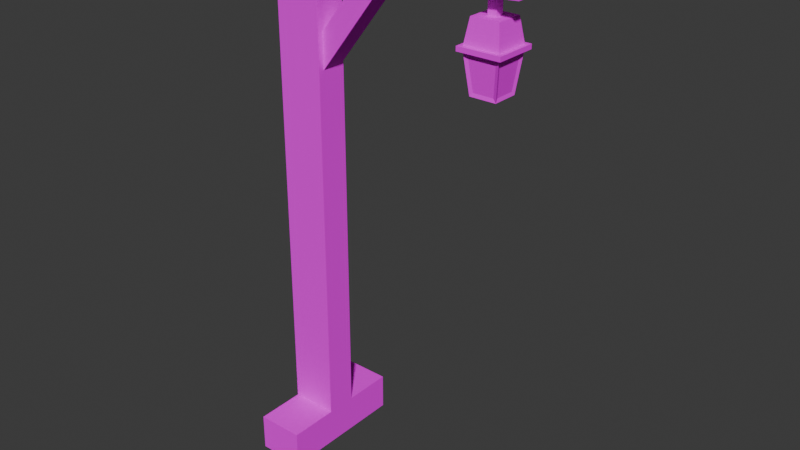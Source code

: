 # Source: lamp.blend  (saved by Blender 4.4.32; exported with 4.5.12 LTS)
import bpy
from mathutils import Matrix  # noqa: F401  (used for matrix-valued properties, if any)

bpy.ops.wm.read_factory_settings(use_empty=True)
scene = bpy.context.scene
scene.name = 'Scene'

# ---- collections
col_collection = bpy.data.collections.new('Collection'); scene.collection.children.link(col_collection)

# ---- images (referenced by path relative to the original .blend; pixels are not part of the script)
import os
ASSET_DIR = os.environ.get("B2B_ASSET_DIR", "")  # directory of the original .blend (textures are referenced by path, not embedded)
HERE = os.path.dirname(os.path.abspath(__file__))  # packed textures are extracted next to this script under _unpacked/

def load_image(name, relpath, width, height, colorspace="sRGB"):
    """Load a texture the original file referenced (path relative to the .blend, or extracted next to this script)."""
    p = next((c for c in (os.path.join(HERE, relpath), os.path.join(ASSET_DIR, relpath)) if relpath and os.path.exists(c)), "")
    if p:
        img = bpy.data.images.load(p, check_existing=True)
        img.name = name
    else:  # same state as the original file: an image datablock whose file is absent (Cycles renders it pink)
        img = bpy.data.images.new(name, width, height)
        img.source = "FILE"
        img.filepath = "//" + (relpath or name)
    img.colorspace_settings.name = colorspace
    return img
img_texture_png_001 = load_image('Texture.png.001', 'Texture/Texture.png', 1024, 1024, 'sRGB')

# ---- materials (node trees are filled in below, after node groups)
mat_initialshadinggroup = bpy.data.materials.new('initialShadingGroup')
mat_initialshadinggroup.use_transparency_overlap = False
mat_initialshadinggroup.show_transparent_back = False
mat_initialshadinggroup.diffuse_color = (0.0, 0.0, 0.0, 1.0)
mat_initialshadinggroup.roughness = 1.0

# ---- material node trees
mat_initialshadinggroup.use_nodes = True; mat_initialshadinggroup.node_tree.nodes.clear()
_N = mat_initialshadinggroup.node_tree.nodes; _L = mat_initialshadinggroup.node_tree.links
n0 = _N.new('ShaderNodeBsdfPrincipled'); n0.name = 'Principled BSDF'; n0.location = (-59, 146)
n0.inputs[2].default_value = 1.0
n0.inputs[3].default_value = 1.0
n0.inputs[13].default_value = 0.0
n1 = _N.new('ShaderNodeOutputMaterial'); n1.name = 'Material Output'; n1.location = (221, 146)
n2 = _N.new('ShaderNodeTexImage'); n2.name = 'Image Texture'; n2.location = (-539, 146)
n2.image = img_texture_png_001
_L.new(n2.outputs[0], n0.inputs[0])
_L.new(n0.outputs[0], n1.inputs[0])
n1.is_active_output = True

# ---- world
world_world = bpy.data.worlds.new('World'); scene.world = world_world
world_world.use_nodes = True; world_world.node_tree.nodes.clear()
_N = world_world.node_tree.nodes; _L = world_world.node_tree.links
n0 = _N.new('ShaderNodeOutputWorld'); n0.name = 'World Output'; n0.location = (300, 300)
n1 = _N.new('ShaderNodeBackground'); n1.name = 'Background'; n1.location = (10, 300)
n1.inputs[0].default_value = (0.05088, 0.05088, 0.05088, 1.0)
_L.new(n1.outputs[0], n0.inputs[0])
n0.is_active_output = True
world_world.color = (0.05088, 0.05088, 0.05088)
world_world.sun_shadow_jitter_overblur = 0.0

# ---- meshes
me_wooden_fence_and_flowers = bpy.data.meshes.new('wooden_fence_and_flowers')
me_wooden_fence_and_flowers.from_pydata([(0.6237, 5.699, 0.2056), (1.05, 5.699, 0.2056), (0.6676, 5.987, 0.1617), (1.006, 5.987, 0.1617), (0.6676, 5.987, -0.1765), (1.006, 5.987, -0.1765), (0.6237, 5.699, -0.2205), (1.05, 5.699, -0.2205), (0.6237, 5.643, -0.2205), (1.05, 5.643, -0.2205), (1.05, 5.643, 0.2056), (0.6237, 5.643, 0.2056), (0.5757, 5.699, -0.2685), (1.098, 5.699, -0.2685), (1.098, 5.643, -0.2685), (0.5757, 5.643, -0.2685), (1.098, 5.699, 0.2537), (1.098, 5.643, 0.2537), (0.5757, 5.699, 0.2537), (0.5757, 5.643, 0.2537), (0.6783, 5.179, -0.1659), (0.9953, 5.179, -0.1659), (0.9953, 5.179, 0.1511), (0.6783, 5.179, 0.1511), (0.6695, 5.605, -0.2016), (1.004, 5.605, -0.2016), (0.959, 5.221, -0.1566), (0.7145, 5.221, -0.1566), (1.031, 5.605, -0.1747), (1.031, 5.605, 0.1599), (0.986, 5.221, 0.1149), (0.986, 5.221, -0.1297), (0.6695, 5.605, 0.1868), (1.004, 5.605, 0.1868), (0.7145, 5.221, 0.1418), (0.959, 5.221, 0.1418), (0.6425, 5.605, -0.1747), (0.6425, 5.605, 0.1599), (0.6876, 5.221, -0.1297), (0.6876, 5.221, 0.1149), (-1.891, -2.643e-07, 0.2036), (-1.303, -2.643e-07, 0.2036), (-1.891, 6.756, 0.2036), (-1.303, 6.756, 0.2036), (-1.891, 6.756, -0.1854), (-1.303, 6.756, -0.1854), (-1.891, -2.643e-07, -0.1854), (-1.303, -2.643e-07, -0.1854), (-1.891, 6.242, 0.2036), (-1.303, 6.242, 0.2036), (-1.303, 6.242, -0.1854), (-1.891, 6.242, -0.1854), (1.242, 6.242, 0.2036), (1.242, 6.242, -0.1854), (1.242, 6.756, -0.1854), (1.242, 6.756, 0.2036), (-0.5401, 6.157, 0.2036), (-0.5401, 6.157, -0.1854), (-0.5401, 6.671, -0.1854), (-0.5401, 6.671, 0.2036), (-0.005538, 6.145, 0.2036), (-0.005538, 6.659, 0.2036), (-0.005538, 6.659, -0.1854), (-0.005538, 6.145, -0.1854), (0.7429, 6.203, 0.2036), (0.7429, 6.718, 0.2036), (0.7429, 6.718, -0.1854), (0.7429, 6.203, -0.1854), (-1.891, 0.4629, 0.2036), (-1.303, 0.4629, 0.2036), (-1.303, 0.4629, -0.1854), (-1.891, 0.4629, -0.1854), (-1.891, -2.643e-07, 0.8256), (-1.303, -2.643e-07, 0.8256), (-1.303, 0.4629, 0.8256), (-1.891, 0.4629, 0.8256), (-1.303, 0.4629, -0.8074), (-1.891, 0.4629, -0.8074), (-1.303, -2.643e-07, -0.8074), (-1.891, -2.643e-07, -0.8074), (-1.553, 5.117, 0.1288), (-1.341, 4.952, 0.1288), (-0.5585, 6.394, 0.1288), (-0.346, 6.229, 0.1288), (-0.5542, 6.402, -0.1436), (-0.3393, 6.235, -0.1436), (-1.56, 5.111, -0.1436), (-1.345, 4.944, -0.1436), (0.7845, 5.914, 0.04487), (0.8891, 5.914, 0.04487), (0.7845, 6.283, 0.04487), (0.8891, 6.283, 0.04487), (0.7845, 6.283, -0.05968), (0.8891, 6.283, -0.05968), (0.7845, 5.914, -0.05968), (0.8891, 5.914, -0.05968)], [], [(0, 1, 3, 2), (2, 3, 5, 4), (4, 5, 7, 6), (20, 21, 22, 23), (1, 7, 5, 3), (6, 0, 2, 4), (12, 13, 14, 15), (13, 16, 17, 14), (16, 18, 19, 17), (18, 12, 15, 19), (6, 7, 13, 12), (9, 8, 15, 14), (7, 1, 16, 13), (10, 9, 14, 17), (1, 0, 18, 16), (11, 10, 17, 19), (0, 6, 12, 18), (8, 11, 19, 15), (24, 25, 26, 27), (28, 29, 30, 31), (33, 32, 34, 35), (37, 36, 38, 39), (8, 9, 25, 24), (9, 21, 26, 25), (21, 20, 27, 26), (20, 8, 24, 27), (9, 10, 29, 28), (10, 22, 30, 29), (22, 21, 31, 30), (21, 9, 28, 31), (10, 11, 32, 33), (11, 23, 34, 32), (23, 22, 35, 34), (22, 10, 33, 35), (11, 8, 36, 37), (8, 20, 38, 36), (20, 23, 39, 38), (23, 11, 37, 39), (48, 49, 43, 42), (42, 43, 45, 44), (44, 45, 50, 51), (46, 47, 41, 40), (52, 53, 54, 55), (51, 48, 42, 44), (68, 69, 49, 48), (69, 70, 50, 49), (51, 50, 70, 71), (71, 68, 48, 51), (56, 57, 63, 60), (57, 58, 62, 63), (58, 59, 61, 62), (59, 56, 60, 61), (49, 50, 57, 56), (50, 45, 58, 57), (45, 43, 59, 58), (43, 49, 56, 59), (61, 60, 64, 65), (62, 61, 65, 66), (63, 62, 66, 67), (60, 63, 67, 64), (65, 64, 52, 55), (66, 65, 55, 54), (67, 66, 54, 53), (64, 67, 53, 52), (72, 73, 74, 75), (41, 47, 70, 69), (77, 76, 78, 79), (46, 40, 68, 71), (40, 41, 73, 72), (41, 69, 74, 73), (69, 68, 75, 74), (68, 40, 72, 75), (71, 70, 76, 77), (70, 47, 78, 76), (47, 46, 79, 78), (46, 71, 77, 79), (80, 81, 83, 82), (82, 83, 85, 84), (84, 85, 87, 86), (86, 87, 81, 80), (81, 87, 85, 83), (86, 80, 82, 84), (88, 89, 91, 90), (90, 91, 93, 92), (92, 93, 95, 94), (94, 95, 89, 88), (89, 95, 93, 91), (94, 88, 90, 92)])
me_wooden_fence_and_flowers.polygons.foreach_set('use_smooth', [True] * 88)
_k = set([(0, 1), (0, 2), (0, 6), (1, 3), (1, 7), (2, 3), (2, 4), (3, 5), (4, 5), (4, 6), (5, 7), (6, 7), (8, 9), (8, 11), (8, 20), (8, 24), (8, 36), (9, 10), (9, 21), (9, 25), (9, 28), (10, 11), (10, 22), (10, 29), (10, 33), (11, 23), (11, 32), (11, 37), (12, 13), (12, 15), (12, 18), (13, 14), (13, 16), (14, 15), (14, 17), (15, 19), (16, 17), (16, 18), (17, 19), (18, 19), (20, 21), (20, 23), (20, 27), (20, 38), (21, 22), (21, 26), (21, 31), (22, 23), (22, 30), (22, 35), (23, 34), (23, 39), (24, 25), (24, 27), (25, 26), (26, 27), (28, 29), (28, 31), (29, 30), (30, 31), (32, 33), (32, 34), (33, 35), (34, 35), (36, 37), (36, 38), (37, 39), (38, 39), (40, 46), (40, 72), (41, 47), (41, 73), (42, 43), (42, 44), (42, 48), (43, 45), (43, 59), (44, 45), (44, 51), (45, 58), (46, 79), (47, 78), (48, 68), (49, 50), (49, 56), (49, 69), (50, 57), (50, 70), (51, 71), (52, 53), (52, 55), (52, 64), (53, 54), (53, 67), (54, 55), (54, 66), (55, 65), (56, 60), (57, 63), (58, 62), (59, 61), (60, 64), (61, 65), (62, 66), (63, 67), (68, 69), (68, 75), (69, 74), (70, 71), (70, 76), (71, 77), (72, 73), (72, 75), (73, 74), (74, 75), (76, 77), (76, 78), (77, 79), (78, 79), (80, 81), (80, 82), (80, 86), (81, 83), (81, 87), (82, 83), (82, 84), (83, 85), (84, 85), (84, 86), (85, 87), (86, 87), (88, 89), (88, 90), (88, 94), (89, 91), (89, 95), (90, 91), (90, 92), (91, 93), (92, 93), (92, 94), (93, 95), (94, 95)])
me_wooden_fence_and_flowers.attributes.new('sharp_edge', 'BOOLEAN', 'EDGE').data.foreach_set('value', [ (min(e.vertices), max(e.vertices)) in _k for e in me_wooden_fence_and_flowers.edges])
_uv = me_wooden_fence_and_flowers.uv_layers.new(name='UVMap')
_uv.uv.foreach_set('vector', [0.2957, 0.007355, 0.2968, 0.007355, 0.2968, 0.008477, 0.2957, 0.008477, 0.2957, 0.008477, 0.2968, 0.008477, 0.2968, 0.0096, 0.2957, 0.0096, 0.2957, 0.0096, 0.2968, 0.0096, 0.2968, 0.01072, 0.2957, 0.01072, 0.2957, 0.01072, 0.2968, 0.01072, 0.2968, 0.01185, 0.2957, 0.01185, 0.2968, 0.007355, 0.2979, 0.007355, 0.2979, 0.008477, 0.2968, 0.008477, 0.2945, 0.007355, 0.2957, 0.007355, 0.2957, 0.008477, 0.2945, 0.008477, 0.2957, 0.01072, 0.2968, 0.01072, 0.2968, 0.01072, 0.2957, 0.01072, 0.2968, 0.01072, 0.2968, 0.01185, 0.2968, 0.01185, 0.2968, 0.01072, 0.2968, 0.01185, 0.2957, 0.01185, 0.2957, 0.01185, 0.2968, 0.01185, 0.2957, 0.01185, 0.2957, 0.01072, 0.2957, 0.01072, 0.2957, 0.01185, 0.2957, 0.01072, 0.2968, 0.01072, 0.2968, 0.01072, 0.2957, 0.01072, 0.2968, 0.01072, 0.2957, 0.01072, 0.2957, 0.01072, 0.2968, 0.01072, 0.2968, 0.01072, 0.2968, 0.01185, 0.2968, 0.01185, 0.2968, 0.01072, 0.2968, 0.01185, 0.2968, 0.01072, 0.2968, 0.01072, 0.2968, 0.01185, 0.2968, 0.01185, 0.2957, 0.01185, 0.2957, 0.01185, 0.2968, 0.01185, 0.2957, 0.01185, 0.2968, 0.01185, 0.2968, 0.01185, 0.2957, 0.01185, 0.2957, 0.01185, 0.2957, 0.01072, 0.2957, 0.01072, 0.2957, 0.01185, 0.2957, 0.01072, 0.2957, 0.01185, 0.2957, 0.01185, 0.2957, 0.01072, 0.7072, 0.9751, 0.7139, 0.9751, 0.713, 0.9827, 0.7081, 0.9827, 0.7206, 0.9827, 0.714, 0.9827, 0.7149, 0.9751, 0.7197, 0.9751, 0.7214, 0.9904, 0.7148, 0.9904, 0.7157, 0.9828, 0.7205, 0.9828, 0.7147, 0.9904, 0.708, 0.9904, 0.7089, 0.9828, 0.7138, 0.9828, 0.2957, 0.01072, 0.2968, 0.01072, 0.2968, 0.01072, 0.2957, 0.01072, 0.2968, 0.01072, 0.2968, 0.01072, 0.2968, 0.01072, 0.2968, 0.01072, 0.2968, 0.01072, 0.2957, 0.01072, 0.2957, 0.01072, 0.2968, 0.01072, 0.2957, 0.01072, 0.2957, 0.01072, 0.2957, 0.01072, 0.2957, 0.01072, 0.2968, 0.01072, 0.2968, 0.01185, 0.2968, 0.01185, 0.2968, 0.01072, 0.2968, 0.01185, 0.2968, 0.01185, 0.2968, 0.01185, 0.2968, 0.01185, 0.2968, 0.01185, 0.2968, 0.01072, 0.2968, 0.01072, 0.2968, 0.01185, 0.2968, 0.01072, 0.2968, 0.01072, 0.2968, 0.01072, 0.2968, 0.01072, 0.2968, 0.01185, 0.2957, 0.01185, 0.2957, 0.01185, 0.2968, 0.01185, 0.2957, 0.01185, 0.2957, 0.01185, 0.2957, 0.01185, 0.2957, 0.01185, 0.2957, 0.01185, 0.2968, 0.01185, 0.2968, 0.01185, 0.2957, 0.01185, 0.2968, 0.01185, 0.2968, 0.01185, 0.2968, 0.01185, 0.2968, 0.01185, 0.2957, 0.01185, 0.2957, 0.01072, 0.2957, 0.01072, 0.2957, 0.01185, 0.2957, 0.01072, 0.2957, 0.01072, 0.2957, 0.01072, 0.2957, 0.01072, 0.2957, 0.01072, 0.2957, 0.01185, 0.2957, 0.01185, 0.2957, 0.01072, 0.2957, 0.01185, 0.2957, 0.01185, 0.2957, 0.01185, 0.2957, 0.01185, 0.2886, 0.008971, 0.2898, 0.008971, 0.2898, 0.009083, 0.2886, 0.009083, 0.2886, 0.009083, 0.2898, 0.009083, 0.2898, 0.0102, 0.2886, 0.0102, 0.2886, 0.0102, 0.2898, 0.0102, 0.2898, 0.01032, 0.2886, 0.01032, 0.2886, 0.01133, 0.2898, 0.01133, 0.2898, 0.01245, 0.2886, 0.01245, 0.2898, 0.008971, 0.2909, 0.008971, 0.2909, 0.009083, 0.2898, 0.009083, 0.2875, 0.008971, 0.2886, 0.008971, 0.2886, 0.009083, 0.2875, 0.009083, 0.2886, 0.008062, 0.2898, 0.008062, 0.2898, 0.008971, 0.2886, 0.008971, 0.2898, 0.008062, 0.2909, 0.008062, 0.2909, 0.008971, 0.2898, 0.008971, 0.2886, 0.01032, 0.2898, 0.01032, 0.2898, 0.01123, 0.2886, 0.01123, 0.2875, 0.008062, 0.2886, 0.008062, 0.2886, 0.008971, 0.2875, 0.008971, 0.2898, 0.008971, 0.2909, 0.008971, 0.2909, 0.008971, 0.2898, 0.008971, 0.2909, 0.008971, 0.2909, 0.009083, 0.2909, 0.009083, 0.2909, 0.008971, 0.2909, 0.009083, 0.2898, 0.009083, 0.2898, 0.009083, 0.2909, 0.009083, 0.2898, 0.009083, 0.2898, 0.008971, 0.2898, 0.008971, 0.2898, 0.009083, 0.2898, 0.008971, 0.2909, 0.008971, 0.2909, 0.008971, 0.2898, 0.008971, 0.2909, 0.008971, 0.2909, 0.009083, 0.2909, 0.009083, 0.2909, 0.008971, 0.2909, 0.009083, 0.2898, 0.009083, 0.2898, 0.009083, 0.2909, 0.009083, 0.2898, 0.009083, 0.2898, 0.008971, 0.2898, 0.008971, 0.2898, 0.009083, 0.2898, 0.009083, 0.2898, 0.008971, 0.2898, 0.008971, 0.2898, 0.009083, 0.2909, 0.009083, 0.2898, 0.009083, 0.2898, 0.009083, 0.2909, 0.009083, 0.2909, 0.008971, 0.2909, 0.009083, 0.2909, 0.009083, 0.2909, 0.008971, 0.2898, 0.008971, 0.2909, 0.008971, 0.2909, 0.008971, 0.2898, 0.008971, 0.2898, 0.009083, 0.2898, 0.008971, 0.2898, 0.008971, 0.2898, 0.009083, 0.2909, 0.009083, 0.2898, 0.009083, 0.2898, 0.009083, 0.2909, 0.009083, 0.2909, 0.008971, 0.2909, 0.009083, 0.2909, 0.009083, 0.2909, 0.008971, 0.2898, 0.008971, 0.2909, 0.008971, 0.2909, 0.008971, 0.2898, 0.008971, 0.2886, 0.007961, 0.2898, 0.007961, 0.2898, 0.008062, 0.2886, 0.008062, 0.2898, 0.007961, 0.2909, 0.007961, 0.2909, 0.008062, 0.2898, 0.008062, 0.2886, 0.01123, 0.2898, 0.01123, 0.2898, 0.01133, 0.2886, 0.01133, 0.2875, 0.007961, 0.2886, 0.007961, 0.2886, 0.008062, 0.2875, 0.008062, 0.2886, 0.007961, 0.2898, 0.007961, 0.2898, 0.007961, 0.2886, 0.007961, 0.2898, 0.007961, 0.2898, 0.008062, 0.2898, 0.008062, 0.2898, 0.007961, 0.2898, 0.008062, 0.2886, 0.008062, 0.2886, 0.008062, 0.2898, 0.008062, 0.2886, 0.008062, 0.2886, 0.007961, 0.2886, 0.007961, 0.2886, 0.008062, 0.2886, 0.01123, 0.2898, 0.01123, 0.2898, 0.01123, 0.2886, 0.01123, 0.2898, 0.01123, 0.2898, 0.01133, 0.2898, 0.01133, 0.2898, 0.01123, 0.2898, 0.01133, 0.2886, 0.01133, 0.2886, 0.01133, 0.2898, 0.01133, 0.2886, 0.01133, 0.2886, 0.01123, 0.2886, 0.01123, 0.2886, 0.01133, 0.2927, 0.008295, 0.2935, 0.008295, 0.2935, 0.009065, 0.2927, 0.009065, 0.2927, 0.009065, 0.2935, 0.009065, 0.2935, 0.009835, 0.2927, 0.009835, 0.2927, 0.009835, 0.2935, 0.009835, 0.2935, 0.01061, 0.2927, 0.01061, 0.2927, 0.01061, 0.2935, 0.01061, 0.2935, 0.01138, 0.2927, 0.01138, 0.2935, 0.008295, 0.2942, 0.008295, 0.2942, 0.009065, 0.2935, 0.009065, 0.2919, 0.008295, 0.2927, 0.008295, 0.2927, 0.009065, 0.2919, 0.009065, 0.292, 0.004062, 0.2928, 0.004062, 0.2928, 0.004821, 0.292, 0.004821, 0.292, 0.004821, 0.2928, 0.004821, 0.2928, 0.005579, 0.292, 0.005579, 0.292, 0.005579, 0.2928, 0.005579, 0.2928, 0.006338, 0.292, 0.006338, 0.292, 0.006338, 0.2928, 0.006338, 0.2928, 0.007097, 0.292, 0.007097, 0.2928, 0.004062, 0.2935, 0.004062, 0.2935, 0.004821, 0.2928, 0.004821, 0.2912, 0.004062, 0.292, 0.004062, 0.292, 0.004821, 0.2912, 0.004821])
me_wooden_fence_and_flowers.materials.append(mat_initialshadinggroup)
me_wooden_fence_and_flowers.update()
me_wooden_fence_and_flowers.normals_split_custom_set([tuple(v) for v in zip(*[iter([0.0, 0.1509, 0.9886, 0.0, 0.1509, 0.9886, 0.0, 0.1509, 0.9886, 0.0, 0.1509, 0.9886, 0.0, 1.0, 0.0, 0.0, 1.0, 0.0, 0.0, 1.0, 0.0, 0.0, 1.0, 0.0, 0.0, 0.1509, -0.9886, 0.0, 0.1509, -0.9886, 0.0, 0.1509, -0.9886, 0.0, 0.1509, -0.9886, 0.0, -1.0, 0.0, 0.0, -1.0, 0.0, 0.0, -1.0, 0.0, 0.0, -1.0, 0.0, 0.9886, 0.1509, 0.0, 0.9886, 0.1509, 0.0, 0.9886, 0.1509, 0.0, 0.9886, 0.1509, 0.0, -0.9886, 0.1509, 0.0, -0.9886, 0.1509, 0.0, -0.9886, 0.1509, 0.0, -0.9886, 0.1509, 0.0, 0.0, 0.0, -1.0, 0.0, 0.0, -1.0, 0.0, 0.0, -1.0, 0.0, 0.0, -1.0, 1.0, 0.0, 0.0, 1.0, 0.0, 0.0, 1.0, 0.0, 0.0, 1.0, 0.0, 0.0, 0.0, 0.0, 1.0, 0.0, 0.0, 1.0, 0.0, 0.0, 1.0, 0.0, 0.0, 1.0, -1.0, 0.0, 0.0, -1.0, 0.0, 0.0, -1.0, 0.0, 0.0, -1.0, 0.0, 0.0, 0.0, 1.0, 0.0, 0.0, 1.0, 0.0, 0.0, 1.0, 0.0, 0.0, 1.0, 0.0, 0.0, -1.0, 0.0, 0.0, -1.0, 0.0, 0.0, -1.0, 0.0, 0.0, -1.0, 0.0, 0.0, 1.0, 0.0, 0.0, 1.0, 0.0, 0.0, 1.0, 0.0, 0.0, 1.0, 0.0, 0.0, -1.0, 0.0, 0.0, -1.0, 0.0, 0.0, -1.0, 0.0, 0.0, -1.0, 0.0, 0.0, 1.0, 0.0, 0.0, 1.0, 0.0, 0.0, 1.0, 0.0, 0.0, 1.0, 0.0, 0.0, -1.0, 0.0, 0.0, -1.0, 0.0, 0.0, -1.0, 0.0, 0.0, -1.0, 0.0, 0.0, 1.0, 0.0, 0.0, 1.0, 0.0, 0.0, 1.0, 0.0, 0.0, 1.0, 0.0, 0.0, -1.0, 0.0, 0.0, -1.0, 0.0, 0.0, -1.0, 0.0, 0.0, -1.0, 0.0, 0.0, -0.1165, -0.9932, 0.0, -0.1165, -0.9932, 0.0, -0.1165, -0.9932, 0.0, -0.1165, -0.9932, 0.9932, -0.1165, 0.0, 0.9932, -0.1165, 0.0, 0.9932, -0.1165, 0.0, 0.9932, -0.1165, 0.0, 0.0, -0.1165, 0.9932, 0.0, -0.1165, 0.9932, 0.0, -0.1165, 0.9932, 0.0, -0.1165, 0.9932, -0.9932, -0.1165, 0.0, -0.9932, -0.1165, 0.0, -0.9932, -0.1165, 0.0, -0.9932, -0.1165, 0.0, 0.0, -0.4363, -0.8998, 0.0, -0.4363, -0.8998, 0.0, -0.4363, -0.8998, 0.0, -0.4363, -0.8998, -0.3263, -0.0723, -0.9425, -0.3263, -0.0723, -0.9425, -0.3263, -0.0723, -0.9425, -0.3263, -0.0723, -0.9425, 0.0, 0.2162, -0.9763, 0.0, 0.2162, -0.9763, 0.0, 0.2162, -0.9763, 0.0, 0.2162, -0.9763, 0.3263, -0.0723, -0.9425, 0.3263, -0.0723, -0.9425, 0.3263, -0.0723, -0.9425, 0.3263, -0.0723, -0.9425, 0.8998, -0.4364, 0.0, 0.8998, -0.4364, 0.0, 0.8998, -0.4364, 0.0, 0.8998, -0.4364, 0.0, 0.9425, -0.0723, -0.3263, 0.9425, -0.0723, -0.3263, 0.9425, -0.0723, -0.3263, 0.9425, -0.0723, -0.3263, 0.9763, 0.2162, 0.0, 0.9763, 0.2162, 0.0, 0.9763, 0.2162, 0.0, 0.9763, 0.2162, 0.0, 0.9425, -0.0723, 0.3263, 0.9425, -0.0723, 0.3263, 0.9425, -0.0723, 0.3263, 0.9425, -0.0723, 0.3263, 0.0, -0.4363, 0.8998, 0.0, -0.4363, 0.8998, 0.0, -0.4363, 0.8998, 0.0, -0.4363, 0.8998, 0.3263, -0.0723, 0.9425, 0.3263, -0.0723, 0.9425, 0.3263, -0.0723, 0.9425, 0.3263, -0.0723, 0.9425, 0.0, 0.2162, 0.9763, 0.0, 0.2162, 0.9763, 0.0, 0.2162, 0.9763, 0.0, 0.2162, 0.9763, -0.3263, -0.0723, 0.9425, -0.3263, -0.0723, 0.9425, -0.3263, -0.0723, 0.9425, -0.3263, -0.0723, 0.9425, -0.8998, -0.4364, 0.0, -0.8998, -0.4364, 0.0, -0.8998, -0.4364, 0.0, -0.8998, -0.4364, 0.0, -0.9425, -0.0723, 0.3263, -0.9425, -0.0723, 0.3263, -0.9425, -0.0723, 0.3263, -0.9425, -0.0723, 0.3263, -0.9763, 0.2162, 0.0, -0.9763, 0.2162, 0.0, -0.9763, 0.2162, 0.0, -0.9763, 0.2162, 0.0, -0.9425, -0.0723, -0.3263, -0.9425, -0.0723, -0.3263, -0.9425, -0.0723, -0.3263, -0.9425, -0.0723, -0.3263, 0.0, 0.0, 1.0, 0.0, 0.0, 1.0, 0.0, 0.0, 1.0, 0.0, 0.0, 1.0, 0.0, 1.0, 0.0, 0.0, 1.0, 0.0, 0.0, 1.0, 0.0, 0.0, 1.0, 0.0, 0.0, 0.0, -1.0, 9.14e-09, 0.0, -1.0, 6.617e-09, 0.0, -1.0, 0.0, 0.0, -1.0, 0.0, -1.0, 0.0, 0.0, -1.0, 0.0, 0.0, -1.0, 0.0, 0.0, -1.0, 0.0, 1.0, 0.0, 0.0, 1.0, 0.0, 0.0, 1.0, 0.0, 0.0, 1.0, 0.0, 0.0, -1.0, 0.0, 0.0, -1.0, 0.0, 0.0, -1.0, 0.0, 0.0, -1.0, 0.0, 0.0, 0.0, 0.0, 1.0, 0.0, 0.0, 1.0, 0.0, 0.0, 1.0, 0.0, 0.0, 1.0, 1.0, 0.0, 0.0, 1.0, 0.0, 0.0, 1.0, 0.0, 0.0, 1.0, 0.0, 0.0, 0.0, 0.0, -1.0, 6.617e-09, 0.0, -1.0, 0.0, 0.0, -1.0, 0.0, 0.0, -1.0, -1.0, 0.0, 0.0, -1.0, 0.0, 0.0, -1.0, 0.0, 0.0, -1.0, 0.0, 0.0, -0.07462, -0.9972, 0.0, -0.07462, -0.9972, -6.96e-10, 0.03618, -0.9993, 0.0, 0.03618, -0.9993, 7.318e-10, -5.066e-09, 0.0, -1.0, -3.109e-09, 0.0, -1.0, -3.472e-09, 0.0, -1.0, -4.295e-09, 0.0, -1.0, 0.07465, 0.9972, -3.064e-06, 0.07465, 0.9972, 0.0, -0.03621, 0.9993, 7.343e-10, -0.03621, 0.9993, 0.0, 0.0, 0.0, 1.0, 0.0, 0.0, 1.0, 0.0, 0.0, 1.0, 0.0, 0.0, 1.0, -0.1111, -0.9938, 0.0, -0.1111, -0.9938, 0.0, -0.07462, -0.9972, -6.96e-10, -0.07462, -0.9972, 0.0, 6.617e-09, 0.0, -1.0, 9.14e-09, 0.0, -1.0, -3.109e-09, 0.0, -1.0, -5.066e-09, 0.0, -1.0, 0.1111, 0.9938, 0.0, 0.1111, 0.9938, 0.0, 0.07465, 0.9972, 0.0, 0.07465, 0.9972, -3.064e-06, 0.0, 0.0, 1.0, 0.0, 0.0, 1.0, 0.0, 0.0, 1.0, 0.0, 0.0, 1.0, 0.0, 0.0, 1.0, 0.0, 0.0, 1.0, 0.0, 0.0, 1.0, 0.0, 0.0, 1.0, -0.03621, 0.9993, 0.0, -0.03621, 0.9993, 7.343e-10, -0.07766, 0.997, 0.0, -0.07766, 0.997, 0.0, -4.295e-09, 0.0, -1.0, -3.472e-09, 0.0, -1.0, 9.198e-09, 0.0, -1.0, 1.016e-08, 0.0, -1.0, 0.03618, -0.9993, 7.318e-10, 0.03618, -0.9993, 0.0, 0.07766, -0.997, 0.0, 0.07766, -0.997, 0.0, 0.0, 0.0, 1.0, 0.0, 0.0, 1.0, 0.0, 0.0, 1.0, 0.0, 0.0, 1.0, -0.07766, 0.997, 0.0, -0.07766, 0.997, 0.0, -0.07766, 0.997, 0.0, -0.07766, 0.997, 0.0, 1.016e-08, 0.0, -1.0, 9.198e-09, 0.0, -1.0, 0.0, 0.0, -1.0, 0.0, 0.0, -1.0, 0.07766, -0.997, 0.0, 0.07766, -0.997, 0.0, 0.07766, -0.997, 0.0, 0.07766, -0.997, 0.0, 0.0, 0.0, 1.0, 0.0, 0.0, 1.0, 0.0, 0.0, 1.0, 0.0, 0.0, 1.0, 1.0, 0.0, 0.0, 1.0, 0.0, 0.0, 1.0, 0.0, 0.0, 1.0, 0.0, 0.0, 0.0, 0.0, -1.0, 0.0, 0.0, -1.0, 0.0, 0.0, -1.0, 0.0, 0.0, -1.0, -1.0, 0.0, 0.0, -1.0, 0.0, 0.0, -1.0, 0.0, 0.0, -1.0, 0.0, 0.0, 0.0, -1.0, 0.0, 0.0, -1.0, 0.0, 0.0, -1.0, 0.0, 0.0, -1.0, 0.0, 1.0, 0.0, 0.0, 1.0, 0.0, 0.0, 1.0, 0.0, 0.0, 1.0, 0.0, 0.0, 0.0, 1.0, 0.0, 0.0, 1.0, 0.0, 0.0, 1.0, 0.0, 0.0, 1.0, 0.0, -1.0, 0.0, 0.0, -1.0, 0.0, 0.0, -1.0, 0.0, 0.0, -1.0, 0.0, 0.0, 0.0, 1.0, 0.0, 0.0, 1.0, 0.0, 0.0, 1.0, 0.0, 0.0, 1.0, 0.0, 1.0, 0.0, 0.0, 1.0, 0.0, 0.0, 1.0, 0.0, 0.0, 1.0, 0.0, 0.0, 0.0, -1.0, 0.0, 0.0, -1.0, 0.0, 0.0, -1.0, 0.0, 0.0, -1.0, 0.0, -1.0, 0.0, 0.0, -1.0, 0.0, 0.0, -1.0, 0.0, 0.0, -1.0, 0.0, 0.0, -1.708e-08, 0.0, 1.0, -1.708e-08, 0.0, 1.0, -1.708e-08, 0.0, 1.0, -1.708e-08, 0.0, 1.0, 0.6143, 0.7884, 0.03292, 0.6143, 0.7884, 0.03292, 0.6143, 0.7884, 0.03292, 0.6143, 0.7884, 0.03292, -8.355e-09, 0.0, -1.0, -8.355e-09, 0.0, -1.0, -8.355e-09, 0.0, -1.0, -8.355e-09, 0.0, -1.0, -0.6143, -0.7884, 0.03293, -0.6143, -0.7884, 0.03293, -0.6143, -0.7884, 0.03293, -0.6143, -0.7884, 0.03293, 0.7888, -0.6146, 0.005484, 0.7888, -0.6146, 0.005484, 0.7888, -0.6146, 0.005484, 0.7888, -0.6146, 0.005484, -0.7888, 0.6146, 0.00548, -0.7888, 0.6146, 0.00548, -0.7888, 0.6146, 0.00548, -0.7888, 0.6146, 0.00548, 0.0, 0.0, 1.0, 0.0, 0.0, 1.0, 0.0, 0.0, 1.0, 0.0, 0.0, 1.0, 0.0, 1.0, 0.0, 0.0, 1.0, 0.0, 0.0, 1.0, 0.0, 0.0, 1.0, 0.0, 0.0, 0.0, -1.0, 0.0, 0.0, -1.0, 0.0, 0.0, -1.0, 0.0, 0.0, -1.0, 0.0, -1.0, 0.0, 0.0, -1.0, 0.0, 0.0, -1.0, 0.0, 0.0, -1.0, 0.0, 1.0, 0.0, 0.0, 1.0, 0.0, 0.0, 1.0, 0.0, 0.0, 1.0, 0.0, 0.0, -1.0, 0.0, 0.0, -1.0, 0.0, 0.0, -1.0, 0.0, 0.0, -1.0, 0.0, 0.0])] * 3)])

# ---- objects
ob_lamp = bpy.data.objects.new('lamp', me_wooden_fence_and_flowers)

# ---- transforms, parenting, visibility, modifiers, constraints
ob_lamp.location = (0.0, 0.0, 0.0)
ob_lamp.rotation_euler = (1.571, -0.0, 0.0)
ob_lamp.scale = (5.0, 5.0, 5.0)

# ---- collection membership
col_collection.objects.link(ob_lamp)

# ---- scene / render settings (as saved in the file)
scene.frame_start = 1; scene.frame_end = 250; scene.frame_set(1)
scene.render.engine = 'BLENDER_EEVEE_NEXT'
bpy.context.view_layer.update()

# ---- added for rendering (the .blend has no active camera and no usable light): camera, sun
cam_auto = bpy.data.cameras.new('AutoCamera')
cam_auto.lens = 50.0
cam_auto.sensor_width = 36.0
cam_auto.clip_end = 1000.0
ob_auto_camera = bpy.data.objects.new('AutoCamera', cam_auto)
scene.collection.objects.link(ob_auto_camera)
ob_auto_camera.location = (33.6483, -42.3699, 45.1073)
ob_auto_camera.rotation_euler = (1.09748, -7.21219e-08, 0.694738)
scene.camera = ob_auto_camera
light_auto_sun = bpy.data.lights.new('AutoSun', 'SUN')
light_auto_sun.energy = 3.0
light_auto_sun.angle = 0.0523599
ob_auto_sun = bpy.data.objects.new('AutoSun', light_auto_sun)
scene.collection.objects.link(ob_auto_sun)
ob_auto_sun.rotation_euler = (0.872665, 0.174533, 0.523599)
bpy.context.view_layer.update()
